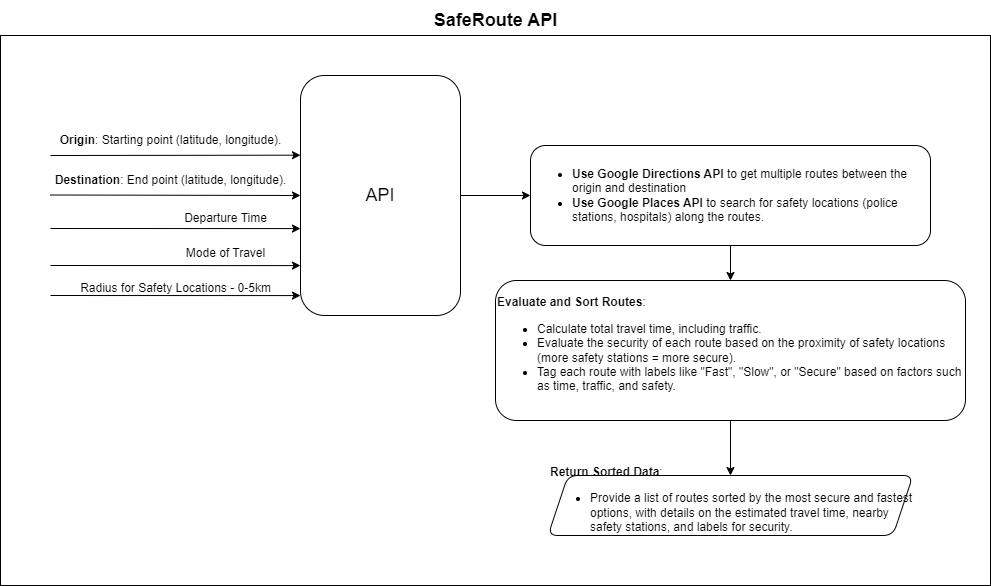

The diagram above was exported from draw.io. Its source (the exported page's mxGraphModel, read from the mxfile embedded in the PNG):
<mxGraphModel dx="1434" dy="772" grid="1" gridSize="10" guides="1" tooltips="1" connect="1" arrows="1" fold="1" page="1" pageScale="1" pageWidth="1100" pageHeight="850" math="0" shadow="0">
  <root>
    <mxCell id="0" />
    <mxCell id="1" parent="0" />
    <mxCell id="2" value="" style="rounded=0;whiteSpace=wrap;html=1;" vertex="1" parent="1">
      <mxGeometry x="90" y="40" width="990" height="550" as="geometry" />
    </mxCell>
    <mxCell id="3" value="" style="edgeStyle=orthogonalEdgeStyle;rounded=0;orthogonalLoop=1;jettySize=auto;html=1;" edge="1" source="4" target="17" parent="1">
      <mxGeometry relative="1" as="geometry" />
    </mxCell>
    <mxCell id="4" value="&lt;font style=&quot;font-size: 18px;&quot;&gt;API&lt;/font&gt;" style="rounded=1;whiteSpace=wrap;html=1;" vertex="1" parent="1">
      <mxGeometry x="390" y="80" width="160" height="240" as="geometry" />
    </mxCell>
    <mxCell id="5" value="" style="endArrow=classic;html=1;rounded=0;entryX=0;entryY=0.332;entryDx=0;entryDy=0;entryPerimeter=0;" edge="1" target="4" parent="1">
      <mxGeometry width="50" height="50" relative="1" as="geometry">
        <mxPoint x="140" y="160" as="sourcePoint" />
        <mxPoint x="240" y="160" as="targetPoint" />
      </mxGeometry>
    </mxCell>
    <mxCell id="6" value="" style="endArrow=classic;html=1;rounded=0;entryX=0;entryY=0.667;entryDx=0;entryDy=0;entryPerimeter=0;" edge="1" parent="1">
      <mxGeometry width="50" height="50" relative="1" as="geometry">
        <mxPoint x="140" y="233" as="sourcePoint" />
        <mxPoint x="390" y="233.08000000000004" as="targetPoint" />
      </mxGeometry>
    </mxCell>
    <mxCell id="7" value="" style="endArrow=classic;html=1;rounded=0;entryX=0;entryY=0.5;entryDx=0;entryDy=0;" edge="1" target="4" parent="1">
      <mxGeometry width="50" height="50" relative="1" as="geometry">
        <mxPoint x="140" y="199.5" as="sourcePoint" />
        <mxPoint x="240" y="199.5" as="targetPoint" />
      </mxGeometry>
    </mxCell>
    <mxCell id="8" value="&lt;strong&gt;Origin&lt;/strong&gt;: Starting point (latitude, longitude)." style="text;html=1;align=center;verticalAlign=middle;resizable=0;points=[];autosize=1;strokeColor=none;fillColor=none;" vertex="1" parent="1">
      <mxGeometry x="140" y="130" width="240" height="30" as="geometry" />
    </mxCell>
    <mxCell id="9" value="&lt;strong&gt;Destination&lt;/strong&gt;: End point (latitude, longitude)." style="text;html=1;align=center;verticalAlign=middle;resizable=0;points=[];autosize=1;strokeColor=none;fillColor=none;" vertex="1" parent="1">
      <mxGeometry x="135" y="170" width="250" height="30" as="geometry" />
    </mxCell>
    <mxCell id="10" value="Departure Time" style="text;html=1;align=center;verticalAlign=middle;resizable=0;points=[];autosize=1;strokeColor=none;fillColor=none;" vertex="1" parent="1">
      <mxGeometry x="260" y="208" width="110" height="30" as="geometry" />
    </mxCell>
    <mxCell id="11" value="" style="endArrow=classic;html=1;rounded=0;entryX=0;entryY=0.667;entryDx=0;entryDy=0;entryPerimeter=0;" edge="1" parent="1">
      <mxGeometry width="50" height="50" relative="1" as="geometry">
        <mxPoint x="140" y="270" as="sourcePoint" />
        <mxPoint x="390" y="270.08000000000004" as="targetPoint" />
      </mxGeometry>
    </mxCell>
    <mxCell id="12" value="Mode of Travel" style="text;html=1;align=center;verticalAlign=middle;resizable=0;points=[];autosize=1;strokeColor=none;fillColor=none;" vertex="1" parent="1">
      <mxGeometry x="265" y="243" width="100" height="30" as="geometry" />
    </mxCell>
    <mxCell id="13" value="" style="endArrow=classic;html=1;rounded=0;entryX=0;entryY=0.667;entryDx=0;entryDy=0;entryPerimeter=0;" edge="1" parent="1">
      <mxGeometry width="50" height="50" relative="1" as="geometry">
        <mxPoint x="140" y="300" as="sourcePoint" />
        <mxPoint x="390" y="300.08000000000004" as="targetPoint" />
      </mxGeometry>
    </mxCell>
    <mxCell id="14" value="&lt;span style=&quot;color: rgba(0, 0, 0, 0); font-family: monospace; font-size: 0px; text-align: start;&quot;&gt;%3CmxGraphModel%3E%3Croot%3E%3CmxCell%20id%3D%220%22%2F%3E%3CmxCell%20id%3D%221%22%20parent%3D%220%22%2F%3E%3CmxCell%20id%3D%222%22%20value%3D%22%22%20style%3D%22endArrow%3Dclassic%3Bhtml%3D1%3Brounded%3D0%3BentryX%3D0%3BentryY%3D0.667%3BentryDx%3D0%3BentryDy%3D0%3BentryPerimeter%3D0%3B%22%20edge%3D%221%22%20parent%3D%221%22%3E%3CmxGeometry%20width%3D%2250%22%20height%3D%2250%22%20relative%3D%221%22%20as%3D%22geometry%22%3E%3CmxPoint%20x%3D%22140%22%20y%3D%22270%22%20as%3D%22sourcePoint%22%2F%3E%3CmxPoint%20x%3D%22390%22%20y%3D%22270.08000000000004%22%20as%3D%22targetPoint%22%2F%3E%3C%2FmxGeometry%3E%3C%2FmxCell%3E%3C%2Froot%3E%3C%2FmxGraphModel%3E&lt;/span&gt;&lt;span style=&quot;color: rgba(0, 0, 0, 0); font-family: monospace; font-size: 0px; text-align: start;&quot;&gt;%3CmxGraphModel%3E%3Croot%3E%3CmxCell%20id%3D%220%22%2F%3E%3CmxCell%20id%3D%221%22%20parent%3D%220%22%2F%3E%3CmxCell%20id%3D%222%22%20value%3D%22%22%20style%3D%22endArrow%3Dclassic%3Bhtml%3D1%3Brounded%3D0%3BentryX%3D0%3BentryY%3D0.667%3BentryDx%3D0%3BentryDy%3D0%3BentryPerimeter%3D0%3B%22%20edge%3D%221%22%20parent%3D%221%22%3E%3CmxGeometry%20width%3D%2250%22%20height%3D%2250%22%20relative%3D%221%22%20as%3D%22geometry%22%3E%3CmxPoint%20x%3D%22140%22%20y%3D%22270%22%20as%3D%22sourcePoint%22%2F%3E%3CmxPoint%20x%3D%22390%22%20y%3D%22270.08000000000004%22%20as%3D%22targetPoint%22%2F%3E%3C%2FmxGeometry%3E%3C%2FmxCell%3E%3C%2Froot%3E%3C%2FmxGraphModel%3E&lt;/span&gt;" style="text;html=1;align=center;verticalAlign=middle;resizable=0;points=[];autosize=1;strokeColor=none;fillColor=none;" vertex="1" parent="1">
      <mxGeometry x="300" y="268" width="20" height="30" as="geometry" />
    </mxCell>
    <mxCell id="15" value="Radius for Safety Locations - 0-5km" style="text;html=1;align=center;verticalAlign=middle;resizable=0;points=[];autosize=1;strokeColor=none;fillColor=none;" vertex="1" parent="1">
      <mxGeometry x="160" y="278" width="210" height="30" as="geometry" />
    </mxCell>
    <mxCell id="16" value="" style="edgeStyle=orthogonalEdgeStyle;rounded=0;orthogonalLoop=1;jettySize=auto;html=1;" edge="1" source="17" target="19" parent="1">
      <mxGeometry relative="1" as="geometry" />
    </mxCell>
    <mxCell id="17" value="&lt;ul&gt;&lt;li&gt;&lt;strong&gt;Use Google Directions API&lt;/strong&gt; to get multiple routes between the origin and destination&lt;/li&gt;&lt;li&gt;&lt;strong&gt;Use Google Places API&lt;/strong&gt; to search for safety locations (police stations, hospitals) along the routes.&lt;/li&gt;&lt;/ul&gt;" style="whiteSpace=wrap;html=1;rounded=1;align=left;" vertex="1" parent="1">
      <mxGeometry x="620" y="150" width="400" height="100" as="geometry" />
    </mxCell>
    <mxCell id="18" value="" style="edgeStyle=orthogonalEdgeStyle;rounded=0;orthogonalLoop=1;jettySize=auto;html=1;" edge="1" source="19" target="20" parent="1">
      <mxGeometry relative="1" as="geometry" />
    </mxCell>
    <mxCell id="19" value="&lt;strong&gt;Evaluate and Sort Routes&lt;/strong&gt;:&lt;ul&gt;&lt;li&gt;Calculate total travel time, including traffic.&lt;/li&gt;&lt;li&gt;Evaluate the security of each route based on the proximity of safety locations (more safety stations = more secure).&lt;/li&gt;&lt;li&gt;Tag each route with labels like &quot;Fast&quot;, &quot;Slow&quot;, or &quot;Secure&quot; based on factors such as time, traffic, and safety.&lt;/li&gt;&lt;/ul&gt;" style="whiteSpace=wrap;html=1;align=left;rounded=1;" vertex="1" parent="1">
      <mxGeometry x="585" y="285" width="470" height="140" as="geometry" />
    </mxCell>
    <mxCell id="20" value="&lt;strong&gt;Return Sorted Data&lt;/strong&gt;:&lt;ul&gt;&lt;li&gt;Provide a list of routes sorted by the most secure and fastest options, with details on the estimated travel time, nearby safety stations, and labels for security.&lt;/li&gt;&lt;/ul&gt;" style="shape=parallelogram;perimeter=parallelogramPerimeter;whiteSpace=wrap;html=1;fixedSize=1;align=left;rounded=1;" vertex="1" parent="1">
      <mxGeometry x="637.5" y="480" width="365" height="60" as="geometry" />
    </mxCell>
    <mxCell id="21" value="&lt;b&gt;&lt;font style=&quot;font-size: 18px;&quot;&gt;SafeRoute API&lt;/font&gt;&lt;/b&gt;" style="text;html=1;align=center;verticalAlign=middle;resizable=0;points=[];autosize=1;strokeColor=none;fillColor=none;" vertex="1" parent="1">
      <mxGeometry x="510" y="5" width="150" height="40" as="geometry" />
    </mxCell>
  </root>
</mxGraphModel>